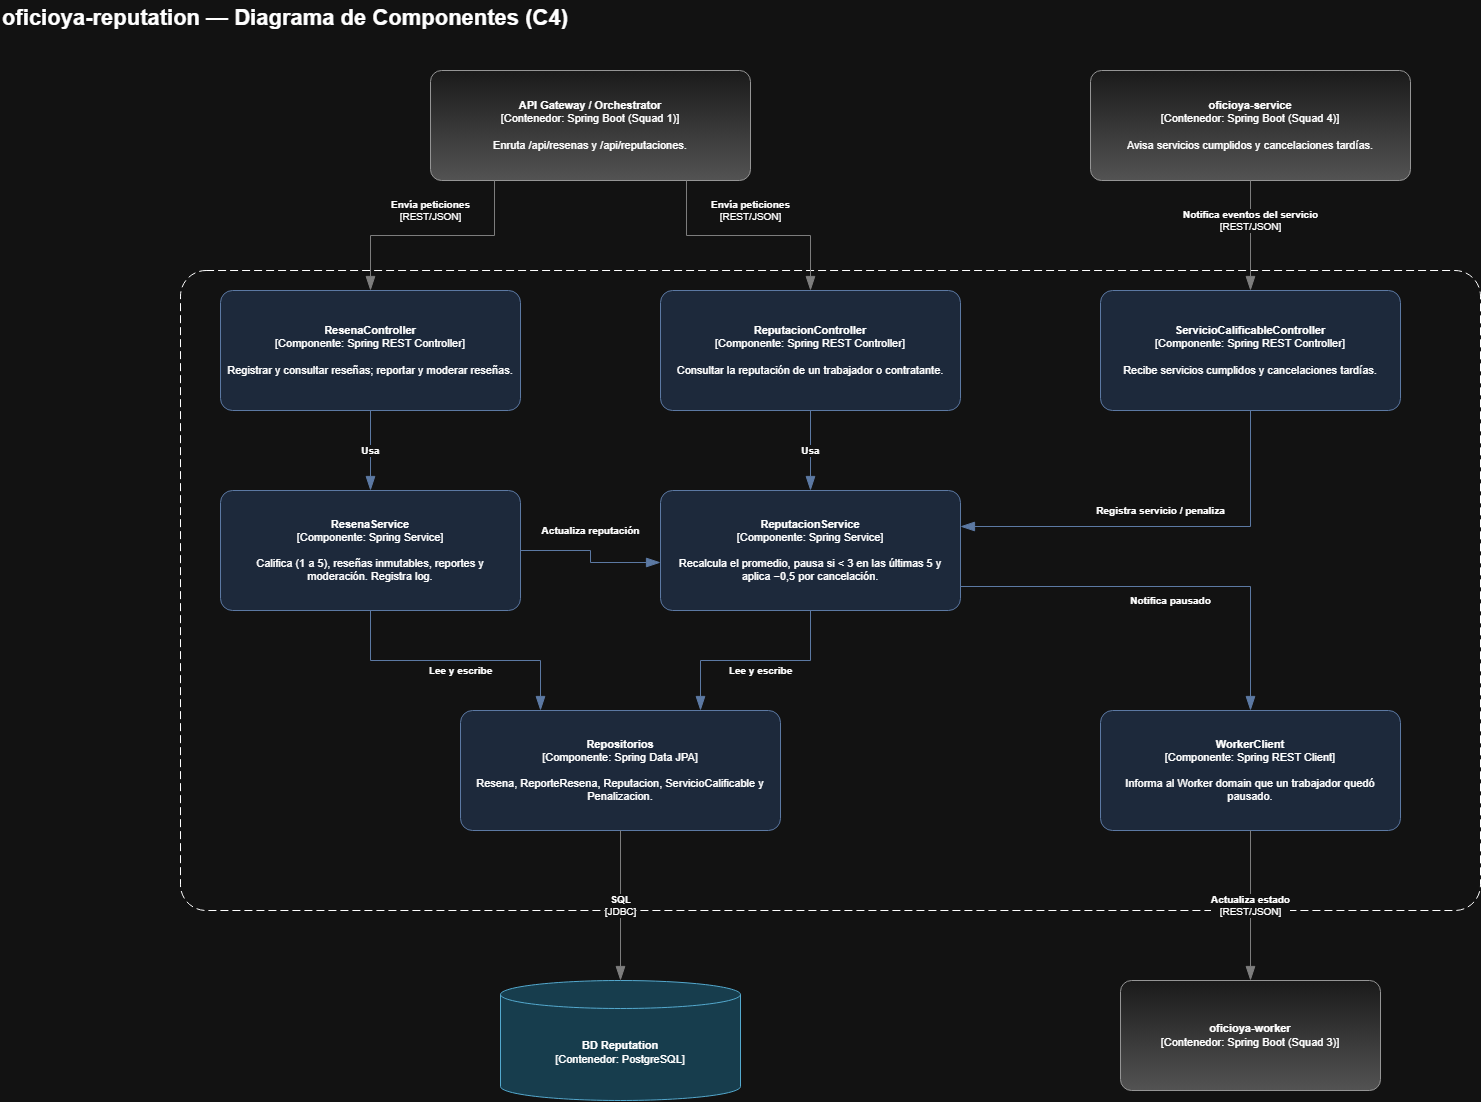

The diagram above was exported from draw.io. Its source (the exported page's mxGraphModel, read from the mxfile embedded in the PNG):
<mxGraphModel dx="2219" dy="1077" grid="1" gridSize="10" guides="1" tooltips="1" connect="1" arrows="1" fold="1" page="1" pageScale="1" pageWidth="1510" pageHeight="1190" math="0" shadow="0">
  <root>
    <mxCell id="0" />
    <mxCell id="1" parent="0" />
    <mxCell id="c12" parent="1" style="rounded=1;fontSize=12;whiteSpace=wrap;html=1;dashed=1;arcSize=4;labelBackgroundColor=none;align=left;verticalAlign=bottom;spacing=12;dashPattern=8 4;container=0;" value="" vertex="1">
      <mxGeometry height="640" width="1300" x="200" y="280" as="geometry" />
    </mxCell>
    <mxCell id="c11" parent="1" style="text;html=1;align=left;verticalAlign=middle;fontSize=22;fontStyle=1;" value="oficioya-reputation — Diagrama de Componentes (C4)" vertex="1">
      <mxGeometry height="36" width="1000" x="20" y="10" as="geometry" />
    </mxCell>
    <mxCell id="gw" parent="1" style="rounded=1;whiteSpace=wrap;html=1;fontSize=11;labelBackgroundColor=none;fillColor=#f5f5f5;align=center;arcSize=10;strokeColor=#666666;spacing=8;gradientColor=#b3b3b3;" value="&lt;b&gt;API Gateway / Orchestrator&lt;/b&gt;&lt;div&gt;[Contenedor: Spring Boot (Squad 1)]&lt;/div&gt;&lt;br&gt;&lt;div&gt;Enruta /api/resenas y /api/reputaciones.&lt;/div&gt;" vertex="1">
      <mxGeometry height="110" width="320" x="450" y="80" as="geometry" />
    </mxCell>
    <mxCell id="svc" parent="1" style="rounded=1;whiteSpace=wrap;html=1;fontSize=11;labelBackgroundColor=none;fillColor=#f5f5f5;align=center;arcSize=10;strokeColor=#666666;spacing=8;gradientColor=#b3b3b3;" value="&lt;b&gt;oficioya-service&lt;/b&gt;&lt;div&gt;[Contenedor: Spring Boot (Squad 4)]&lt;/div&gt;&lt;br&gt;&lt;div&gt;Avisa servicios cumplidos y cancelaciones tardías.&lt;/div&gt;" vertex="1">
      <mxGeometry height="110" width="320" x="1110" y="80" as="geometry" />
    </mxCell>
    <mxCell id="rctl" parent="1" style="rounded=1;whiteSpace=wrap;html=1;fontSize=11;labelBackgroundColor=none;fillColor=#dae8fc;align=center;arcSize=10;strokeColor=#6c8ebf;spacing=8;" value="&lt;b&gt;ResenaController&lt;/b&gt;&lt;div&gt;[Componente: Spring REST Controller]&lt;/div&gt;&lt;br&gt;&lt;div&gt;Registrar y consultar reseñas; reportar y moderar reseñas.&lt;/div&gt;" vertex="1">
      <mxGeometry height="120" width="300" x="240" y="300" as="geometry" />
    </mxCell>
    <mxCell id="pctl" parent="1" style="rounded=1;whiteSpace=wrap;html=1;fontSize=11;labelBackgroundColor=none;fillColor=#dae8fc;align=center;arcSize=10;strokeColor=#6c8ebf;spacing=8;" value="&lt;b&gt;ReputacionController&lt;/b&gt;&lt;div&gt;[Componente: Spring REST Controller]&lt;/div&gt;&lt;br&gt;&lt;div&gt;Consultar la reputación de un trabajador o contratante.&lt;/div&gt;" vertex="1">
      <mxGeometry height="120" width="300" x="680" y="300" as="geometry" />
    </mxCell>
    <mxCell id="sctl" parent="1" style="rounded=1;whiteSpace=wrap;html=1;fontSize=11;labelBackgroundColor=none;fillColor=#dae8fc;align=center;arcSize=10;strokeColor=#6c8ebf;spacing=8;" value="&lt;b&gt;ServicioCalificableController&lt;/b&gt;&lt;div&gt;[Componente: Spring REST Controller]&lt;/div&gt;&lt;br&gt;&lt;div&gt;Recibe servicios cumplidos y cancelaciones tardías.&lt;/div&gt;" vertex="1">
      <mxGeometry height="120" width="300" x="1120" y="300" as="geometry" />
    </mxCell>
    <mxCell id="rsrv" parent="1" style="rounded=1;whiteSpace=wrap;html=1;fontSize=11;labelBackgroundColor=none;fillColor=#dae8fc;align=center;arcSize=10;strokeColor=#6c8ebf;spacing=8;" value="&lt;b&gt;ResenaService&lt;/b&gt;&lt;div&gt;[Componente: Spring Service]&lt;/div&gt;&lt;br&gt;&lt;div&gt;Califica (1 a 5), reseñas inmutables, reportes y moderación. Registra log.&lt;/div&gt;" vertex="1">
      <mxGeometry height="120" width="300" x="240" y="500" as="geometry" />
    </mxCell>
    <mxCell id="psrv" parent="1" style="rounded=1;whiteSpace=wrap;html=1;fontSize=11;labelBackgroundColor=none;fillColor=#dae8fc;align=center;arcSize=10;strokeColor=#6c8ebf;spacing=8;" value="&lt;b&gt;ReputacionService&lt;/b&gt;&lt;div&gt;[Componente: Spring Service]&lt;/div&gt;&lt;br&gt;&lt;div&gt;Recalcula el promedio, pausa si &amp;lt; 3 en las últimas 5 y aplica −0,5 por cancelación.&lt;/div&gt;" vertex="1">
      <mxGeometry height="120" width="300" x="680" y="500" as="geometry" />
    </mxCell>
    <mxCell id="wc" parent="1" style="rounded=1;whiteSpace=wrap;html=1;fontSize=11;labelBackgroundColor=none;fillColor=#dae8fc;align=center;arcSize=10;strokeColor=#6c8ebf;spacing=8;" value="&lt;b&gt;WorkerClient&lt;/b&gt;&lt;div&gt;[Componente: Spring REST Client]&lt;/div&gt;&lt;br&gt;&lt;div&gt;Informa al Worker domain que un trabajador quedó pausado.&lt;/div&gt;" vertex="1">
      <mxGeometry height="120" width="300" x="1120" y="720" as="geometry" />
    </mxCell>
    <mxCell id="repo" parent="1" style="rounded=1;whiteSpace=wrap;html=1;fontSize=11;labelBackgroundColor=none;fillColor=#dae8fc;align=center;arcSize=10;strokeColor=#6c8ebf;spacing=8;" value="&lt;b&gt;Repositorios&lt;/b&gt;&lt;div&gt;[Componente: Spring Data JPA]&lt;/div&gt;&lt;br&gt;&lt;div&gt;Resena, ReporteResena, Reputacion, ServicioCalificable y Penalizacion.&lt;/div&gt;" vertex="1">
      <mxGeometry height="120" width="320" x="480" y="720" as="geometry" />
    </mxCell>
    <mxCell id="db" parent="1" style="shape=cylinder3;size=14;boundedLbl=1;backgroundOutline=1;whiteSpace=wrap;html=1;fontSize=11;fillColor=#b1ddf0;strokeColor=#10739e;align=center;spacing=8;" value="&lt;b&gt;BD Reputation&lt;/b&gt;&lt;div&gt;[Contenedor: PostgreSQL]&lt;/div&gt;" vertex="1">
      <mxGeometry height="120" width="240" x="520" y="990" as="geometry" />
    </mxCell>
    <mxCell id="wrk" parent="1" style="rounded=1;whiteSpace=wrap;html=1;fontSize=11;labelBackgroundColor=none;fillColor=#f5f5f5;align=center;arcSize=10;strokeColor=#666666;spacing=8;gradientColor=#b3b3b3;" value="&lt;b&gt;oficioya-worker&lt;/b&gt;&lt;div&gt;[Contenedor: Spring Boot (Squad 3)]&lt;/div&gt;" vertex="1">
      <mxGeometry height="110" width="260" x="1140" y="990" as="geometry" />
    </mxCell>
    <mxCell id="c13" edge="1" parent="1" source="gw" style="endArrow=blockThin;html=1;fontSize=10;strokeWidth=1;endFill=1;strokeColor=#828282;endSize=12;rounded=0;edgeStyle=orthogonalEdgeStyle;jumpStyle=arc;jumpSize=12;exitX=0.2;exitY=1;exitDx=0;exitDy=0;entryX=0.5;entryY=0;entryDx=0;entryDy=0;" target="rctl" value="&lt;b&gt;Envía peticiones&lt;/b&gt;&lt;div&gt;[REST/JSON]&lt;/div&gt;">
      <mxGeometry relative="1" x="0.0171" y="-25" as="geometry">
        <mxPoint as="offset" />
      </mxGeometry>
    </mxCell>
    <mxCell id="c14" edge="1" parent="1" source="gw" style="endArrow=blockThin;html=1;fontSize=10;strokeWidth=1;endFill=1;strokeColor=#828282;endSize=12;rounded=0;edgeStyle=orthogonalEdgeStyle;jumpStyle=arc;jumpSize=12;exitX=0.8;exitY=1;exitDx=0;exitDy=0;entryX=0.5;entryY=0;entryDx=0;entryDy=0;" target="pctl" value="&lt;b&gt;Envía peticiones&lt;/b&gt;&lt;div&gt;[REST/JSON]&lt;/div&gt;">
      <mxGeometry relative="1" x="0.0171" y="25" as="geometry">
        <mxPoint as="offset" />
      </mxGeometry>
    </mxCell>
    <mxCell id="c15" edge="1" parent="1" source="svc" style="endArrow=blockThin;html=1;fontSize=10;strokeWidth=1;endFill=1;strokeColor=#828282;endSize=12;rounded=0;edgeStyle=orthogonalEdgeStyle;jumpStyle=arc;jumpSize=12;exitX=0.5;exitY=1;exitDx=0;exitDy=0;entryX=0.5;entryY=0;entryDx=0;entryDy=0;" target="sctl" value="&lt;b&gt;Notifica eventos del servicio&lt;/b&gt;&lt;div&gt;[REST/JSON]&lt;/div&gt;">
      <mxGeometry relative="1" x="-0.2727" as="geometry">
        <mxPoint as="offset" />
      </mxGeometry>
    </mxCell>
    <mxCell id="c16" edge="1" parent="1" source="rctl" style="endArrow=blockThin;html=1;fontSize=10;strokeWidth=1;endFill=1;strokeColor=#6c8ebf;endSize=12;rounded=0;edgeStyle=orthogonalEdgeStyle;jumpStyle=arc;jumpSize=12;exitX=0.5;exitY=1;exitDx=0;exitDy=0;entryX=0.5;entryY=0;entryDx=0;entryDy=0;fillColor=#dae8fc;" target="rsrv" value="&lt;b&gt;Usa&lt;/b&gt;">
      <mxGeometry relative="1" as="geometry" />
    </mxCell>
    <mxCell id="c17" edge="1" parent="1" source="pctl" style="endArrow=blockThin;html=1;fontSize=10;strokeWidth=1;endFill=1;strokeColor=#6c8ebf;endSize=12;rounded=0;edgeStyle=orthogonalEdgeStyle;jumpStyle=arc;jumpSize=12;exitX=0.5;exitY=1;exitDx=0;exitDy=0;entryX=0.5;entryY=0;entryDx=0;entryDy=0;fillColor=#dae8fc;" target="psrv" value="&lt;b&gt;Usa&lt;/b&gt;">
      <mxGeometry relative="1" as="geometry" />
    </mxCell>
    <mxCell id="c18" edge="1" parent="1" source="sctl" style="endArrow=blockThin;html=1;fontSize=10;strokeWidth=1;endFill=1;strokeColor=#6c8ebf;endSize=12;rounded=0;edgeStyle=orthogonalEdgeStyle;jumpStyle=arc;jumpSize=12;exitX=0.5;exitY=1;exitDx=0;exitDy=0;entryX=1;entryY=0.3;entryDx=0;entryDy=0;fillColor=#dae8fc;" target="psrv" value="&lt;b&gt;Registra servicio / penaliza&lt;/b&gt;">
      <mxGeometry relative="1" x="0.0148" y="-16" as="geometry">
        <mxPoint as="offset" />
      </mxGeometry>
    </mxCell>
    <mxCell id="c19" edge="1" parent="1" source="rsrv" style="endArrow=blockThin;html=1;fontSize=10;strokeWidth=1;endFill=1;strokeColor=#6c8ebf;endSize=12;rounded=0;edgeStyle=orthogonalEdgeStyle;jumpStyle=arc;jumpSize=12;exitX=1;exitY=0.5;exitDx=0;exitDy=0;entryX=0;entryY=0.6;entryDx=0;entryDy=0;fillColor=#dae8fc;" target="psrv" value="&lt;b&gt;Actualiza reputación&lt;/b&gt;">
      <mxGeometry relative="1" x="-0.0789" y="-20" as="geometry">
        <mxPoint x="20" y="-20" as="offset" />
      </mxGeometry>
    </mxCell>
    <mxCell id="c20" edge="1" parent="1" source="psrv" style="endArrow=blockThin;html=1;fontSize=10;strokeWidth=1;endFill=1;strokeColor=#6c8ebf;endSize=12;rounded=0;edgeStyle=orthogonalEdgeStyle;jumpStyle=arc;jumpSize=12;exitX=1;exitY=0.8;exitDx=0;exitDy=0;entryX=0.5;entryY=0;entryDx=0;entryDy=0;fillColor=#dae8fc;" target="wc" value="&lt;b&gt;Notifica pausado&lt;/b&gt;">
      <mxGeometry relative="1" x="0.0145" y="-14" as="geometry">
        <mxPoint as="offset" />
      </mxGeometry>
    </mxCell>
    <mxCell id="c21" edge="1" parent="1" source="rsrv" style="endArrow=blockThin;html=1;fontSize=10;strokeWidth=1;endFill=1;strokeColor=#6c8ebf;endSize=12;rounded=0;edgeStyle=orthogonalEdgeStyle;jumpStyle=arc;jumpSize=12;exitX=0.5;exitY=1;exitDx=0;exitDy=0;entryX=0.25;entryY=0;entryDx=0;entryDy=0;fillColor=#dae8fc;" target="repo" value="&lt;b&gt;Lee y escribe&lt;/b&gt;">
      <mxGeometry relative="1" x="0.037" y="-10" as="geometry">
        <mxPoint as="offset" />
      </mxGeometry>
    </mxCell>
    <mxCell id="c22" edge="1" parent="1" source="psrv" style="endArrow=blockThin;html=1;fontSize=10;strokeWidth=1;endFill=1;strokeColor=#6c8ebf;endSize=12;rounded=0;edgeStyle=orthogonalEdgeStyle;jumpStyle=arc;jumpSize=12;exitX=0.5;exitY=1;exitDx=0;exitDy=0;entryX=0.75;entryY=0;entryDx=0;entryDy=0;fillColor=#dae8fc;" target="repo" value="&lt;b&gt;Lee y escribe&lt;/b&gt;">
      <mxGeometry relative="1" x="-0.0476" y="10" as="geometry">
        <mxPoint as="offset" />
      </mxGeometry>
    </mxCell>
    <mxCell id="c23" edge="1" parent="1" source="repo" style="endArrow=blockThin;html=1;fontSize=10;strokeWidth=1;endFill=1;strokeColor=#828282;endSize=12;rounded=0;edgeStyle=orthogonalEdgeStyle;jumpStyle=arc;jumpSize=12;exitX=0.5;exitY=1;exitDx=0;exitDy=0;entryX=0.5;entryY=0;entryDx=0;entryDy=0;" target="db" value="&lt;b&gt;SQL&lt;/b&gt;&lt;div&gt;[JDBC]&lt;/div&gt;">
      <mxGeometry relative="1" as="geometry" />
    </mxCell>
    <mxCell id="c24" edge="1" parent="1" source="wc" style="endArrow=blockThin;html=1;fontSize=10;strokeWidth=1;endFill=1;strokeColor=#828282;endSize=12;rounded=0;edgeStyle=orthogonalEdgeStyle;jumpStyle=arc;jumpSize=12;exitX=0.5;exitY=1;exitDx=0;exitDy=0;entryX=0.5;entryY=0;entryDx=0;entryDy=0;" target="wrk" value="&lt;b&gt;Actualiza estado&lt;/b&gt;&lt;div&gt;[REST/JSON]&lt;/div&gt;">
      <mxGeometry relative="1" as="geometry" />
    </mxCell>
  </root>
</mxGraphModel>